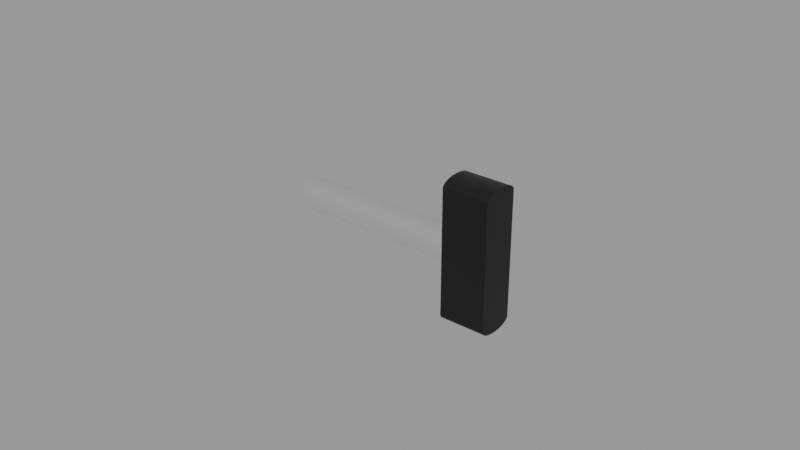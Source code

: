 # Source: dump-valve.blend  (saved by Blender 2.83.18; exported with 4.5.12 LTS)
import bpy
from mathutils import Matrix  # noqa: F401  (used for matrix-valued properties, if any)

bpy.ops.wm.read_factory_settings(use_empty=True)
scene = bpy.context.scene
scene.name = 'Empty'

# ---- materials (node trees are filled in below, after node groups)
mat_handlematerial = bpy.data.materials.new('HandleMaterial')
mat_handlematerial.use_transparent_shadow = False
mat_barmaterial = bpy.data.materials.new('BarMaterial')
mat_barmaterial.use_transparent_shadow = False

# ---- node groups
ng_auto_smooth = bpy.data.node_groups.new('Auto Smooth', 'GeometryNodeTree')
_s = ng_auto_smooth.interface.new_socket(name='Geometry', in_out='OUTPUT', socket_type='NodeSocketGeometry')
_s = ng_auto_smooth.interface.new_socket(name='Geometry', in_out='INPUT', socket_type='NodeSocketGeometry')
_s = ng_auto_smooth.interface.new_socket(name='Angle', in_out='INPUT', socket_type='NodeSocketFloat')
_s.subtype = 'ANGLE'
_s.min_value = 0.0
_s.max_value = 3.142
ng_auto_smooth.is_modifier = True
_N = ng_auto_smooth.nodes; _L = ng_auto_smooth.links
n0 = _N.new('NodeGroupOutput'); n0.name = 'Group Output'; n0.location = (480, -100)
n1 = _N.new('NodeGroupInput'); n1.name = 'Group Input'; n1.location = (-420, -300)
n2 = _N.new('NodeGroupInput'); n2.name = 'Group Input.001'; n2.location = (-60, -100)
n3 = _N.new('GeometryNodeSetShadeSmooth'); n3.name = 'Set Shade Smooth'; n3.location = (120, -100)
n3.domain = 'EDGE'
n4 = _N.new('GeometryNodeSetShadeSmooth'); n4.name = 'Set Shade Smooth.001'; n4.location = (300, -100)
n5 = _N.new('GeometryNodeInputMeshEdgeAngle'); n5.name = 'Edge Angle'; n5.location = (-420, -220)
n6 = _N.new('GeometryNodeInputEdgeSmooth'); n6.name = 'Is Edge Smooth'; n6.location = (-60, -160)
n7 = _N.new('GeometryNodeInputShadeSmooth'); n7.name = 'Is Face Smooth'; n7.location = (-240, -340)
n8 = _N.new('FunctionNodeBooleanMath'); n8.name = 'Boolean Math'; n8.location = (-60, -220)
n9 = _N.new('FunctionNodeCompare'); n9.name = 'Compare'; n9.location = (-240, -180)
n9.operation = 'LESS_EQUAL'
_L.new(n5.outputs[0], n9.inputs[0])
_L.new(n4.outputs[0], n0.inputs[0])
_L.new(n1.outputs[1], n9.inputs[1])
_L.new(n9.outputs[0], n8.inputs[0])
_L.new(n7.outputs[0], n8.inputs[1])
_L.new(n2.outputs[0], n3.inputs[0])
_L.new(n6.outputs[0], n3.inputs[1])
_L.new(n3.outputs[0], n4.inputs[0])
_L.new(n8.outputs[0], n3.inputs[2])
n0.is_active_output = True

# ---- material node trees
mat_handlematerial.use_nodes = True; mat_handlematerial.node_tree.nodes.clear()
_N = mat_handlematerial.node_tree.nodes; _L = mat_handlematerial.node_tree.links
n0 = _N.new('ShaderNodeBsdfPrincipled'); n0.name = 'Principled BSDF'; n0.location = (10, 300)
n0.distribution = 'GGX'
n0.subsurface_method = 'BURLEY'
n0.inputs[0].default_value = (0.0, 0.0, 0.0, 1.0)
n0.inputs[3].default_value = 1.45
n0.inputs[27].default_value = (0.0, 0.0, 0.0, 1.0)
n0.inputs[28].default_value = 1.0
n1 = _N.new('ShaderNodeOutputMaterial'); n1.name = 'Material Output'; n1.location = (300, 300)
_L.new(n0.outputs[0], n1.inputs[0])
n1.is_active_output = True
mat_barmaterial.use_nodes = True; mat_barmaterial.node_tree.nodes.clear()
_N = mat_barmaterial.node_tree.nodes; _L = mat_barmaterial.node_tree.links
n0 = _N.new('ShaderNodeBsdfPrincipled'); n0.name = 'Principled BSDF'; n0.location = (10, 300)
n0.distribution = 'GGX'
n0.subsurface_method = 'BURLEY'
n0.inputs[0].default_value = (1.0, 1.0, 1.0, 1.0)
n0.inputs[1].default_value = 1.0
n0.inputs[2].default_value = 0.3
n0.inputs[3].default_value = 1.45
n0.inputs[13].default_value = 1.0
n0.inputs[27].default_value = (0.0, 0.0, 0.0, 1.0)
n0.inputs[28].default_value = 1.0
n1 = _N.new('ShaderNodeOutputMaterial'); n1.name = 'Material Output'; n1.location = (300, 300)
_L.new(n0.outputs[0], n1.inputs[0])
n1.is_active_output = True

# ---- meshes
me_cylinder = bpy.data.meshes.new('Cylinder')
me_cylinder.from_pydata([(0.009079, 1.028e-08, 0.005), (0.009079, 0.0008683, 0.004924), (0.009079, 0.00171, 0.004698), (0.009079, 0.0025, 0.00433), (0.009079, 0.003214, 0.00383), (0.009079, 0.00383, 0.003214), (0.009079, 0.00433, 0.0025), (0.009079, 0.004698, 0.00171), (0.009079, 0.004924, 0.0008682), (0.009079, 0.005, 2.041e-10), (0.009079, 1.028e-08, -0.005), (0.009079, 0.0008683, -0.004924), (0.009079, 0.00171, -0.004698), (0.009079, 0.0025, -0.00433), (0.009079, 0.003214, -0.00383), (0.009079, 0.00383, -0.003214), (0.009079, 0.00433, -0.0025), (0.009079, 0.004698, -0.00171), (0.009079, 0.004924, -0.0008682), (0.009079, -0.004924, -0.0008682), (0.009079, -0.004698, -0.00171), (0.009079, -0.00433, -0.0025), (0.009079, -0.005, 2.041e-10), (0.009079, -0.004924, 0.0008682), (0.009079, -0.004698, 0.00171), (0.009079, -0.00433, 0.0025), (0.009079, -0.00383, 0.003214), (0.009079, -0.003214, 0.00383), (0.009079, -0.0025, 0.00433), (0.009079, -0.00171, 0.004698), (0.009079, -0.0008682, 0.004924), (0.009079, -0.00383, -0.003214), (0.009079, -0.003214, -0.00383), (0.009079, -0.0025, -0.00433), (0.009079, -0.00171, -0.004698), (0.009079, -0.0008682, -0.004924), (0.02408, 0.001042, -0.02246), (0.02408, -7.034e-09, -0.0225), (0.009079, -8.083e-09, -0.0225), (0.02408, 0.002052, -0.02235), (0.02408, 0.003, -0.02217), (0.02408, 0.003857, -0.02192), (0.02408, 0.004596, -0.02161), (0.02408, 0.005196, -0.02125), (0.02408, 0.005638, -0.02086), (0.02408, 0.005909, -0.02043), (0.02408, 0.006, -0.02), (0.02408, -0.005909, -0.02043), (0.02408, -0.006, -0.02), (0.02408, -0.005638, -0.02086), (0.02408, -0.005196, -0.02125), (0.02408, -0.004596, -0.02161), (0.02408, -0.003857, -0.02192), (0.02408, -0.003, -0.02217), (0.02408, -0.002052, -0.02235), (0.02408, -0.001042, -0.02246), (0.009079, 0.001042, -0.02246), (0.009079, 0.002052, -0.02235), (0.009079, 0.003, -0.02217), (0.009079, 0.003857, -0.02192), (0.009079, 0.004596, -0.02161), (0.009079, 0.005196, -0.02125), (0.009079, 0.005638, -0.02086), (0.009079, 0.005909, -0.02043), (0.009079, 0.006, -0.02), (0.009079, -0.006, -0.02), (0.009079, -0.005909, -0.02043), (0.009079, -0.005638, -0.02086), (0.009079, -0.005196, -0.02125), (0.02408, 0.001042, 0.02246), (0.02408, -7.034e-09, 0.0225), (0.009079, -8.083e-09, 0.0225), (0.02408, 0.002052, 0.02235), (0.02408, 0.003, 0.02217), (0.02408, 0.003857, 0.02192), (0.02408, 0.004596, 0.02161), (0.02408, 0.005196, 0.02125), (0.02408, 0.005638, 0.02086), (0.02408, 0.005909, 0.02043), (0.02408, 0.006, 0.02), (0.02408, -0.005909, 0.02043), (0.02408, -0.006, 0.02), (0.02408, -0.005638, 0.02086), (0.02408, -0.005196, 0.02125), (0.02408, -0.004596, 0.02161), (0.02408, -0.003857, 0.02192), (0.02408, -0.003, 0.02217), (0.02408, -0.002052, 0.02235), (0.02408, -0.001042, 0.02246), (0.009079, 0.001042, 0.02246), (0.009079, 0.002052, 0.02235), (0.009079, 0.003, 0.02217), (0.009079, 0.003857, 0.02192), (0.009079, 0.004596, 0.02161), (0.009079, 0.005196, 0.02125), (0.009079, 0.005638, 0.02086), (0.009079, 0.005909, 0.02043), (0.009079, 0.006, 0.02), (0.009079, -0.006, 0.02), (0.009079, -0.005909, 0.02043), (0.009079, -0.005638, 0.02086), (0.009079, -0.005196, 0.02125), (0.009079, -0.004596, 0.02161), (0.009079, -0.003857, 0.02192), (0.009079, -0.003, 0.02217), (0.009079, -0.002052, 0.02235), (0.009079, -0.001042, 0.02246), (0.009079, -0.006, -3.832e-10), (0.009079, 0.006, -3.832e-10), (0.009079, -0.004596, -0.02161), (0.009079, -0.003857, -0.02192), (0.009079, -0.003, -0.02217), (0.009079, -0.002052, -0.02235), (0.009079, -0.001042, -0.02246)], [], [(38, 56, 36, 37), (56, 57, 39, 36), (57, 58, 40, 39), (58, 59, 41, 40), (59, 60, 42, 41), (60, 61, 43, 42), (61, 62, 44, 43), (62, 63, 45, 44), (63, 64, 46, 45), (65, 66, 47, 48), (66, 67, 49, 47), (67, 68, 50, 49), (68, 109, 51, 50), (109, 110, 52, 51), (110, 111, 53, 52), (111, 112, 54, 53), (112, 113, 55, 54), (113, 38, 37, 55), (9, 18, 17, 16, 15, 14, 13, 12, 11, 10, 35, 34, 33, 32, 31, 21, 20, 19, 22, 107, 65, 66, 67, 68, 109, 110, 111, 112, 113, 38, 56, 57, 58, 59, 60, 61, 62, 63, 64, 108), (97, 79, 46, 64, 108), (71, 70, 69, 89), (89, 69, 72, 90), (90, 72, 73, 91), (91, 73, 74, 92), (92, 74, 75, 93), (93, 75, 76, 94), (94, 76, 77, 95), (95, 77, 78, 96), (96, 78, 79, 97), (98, 81, 80, 99), (99, 80, 82, 100), (100, 82, 83, 101), (101, 83, 84, 102), (102, 84, 85, 103), (103, 85, 86, 104), (104, 86, 87, 105), (105, 87, 88, 106), (106, 88, 70, 71), (9, 108, 97, 96, 95, 94, 93, 92, 91, 90, 89, 71, 106, 105, 104, 103, 102, 101, 100, 99, 98, 107, 22, 23, 24, 25, 26, 27, 28, 29, 30, 0, 1, 2, 3, 4, 5, 6, 7, 8), (48, 81, 98, 107, 65), (88, 87, 86, 85, 84, 83, 82, 80, 81, 48, 47, 49, 50, 51, 52, 53, 54, 55, 37, 36, 39, 40, 41, 42, 43, 44, 45, 46, 79, 78, 77, 76, 75, 74, 73, 72, 69, 70)])
me_cylinder.polygons.foreach_set('use_smooth', [True] * 41)
_uv = me_cylinder.uv_layers.new(name='UVMap')
_uv.uv.foreach_set('vector', [1.0, 0.8571, 0.9722, 0.8571, 0.9722, 1.0, 1.0, 1.0, 0.9722, 0.8571, 0.9444, 0.8571, 0.9444, 1.0, 0.9722, 1.0, 0.9444, 0.8571, 0.9167, 0.8571, 0.9167, 1.0, 0.9444, 1.0, 0.9167, 0.8571, 0.8889, 0.8571, 0.8889, 1.0, 0.9167, 1.0, 0.8889, 0.8571, 0.8611, 0.8571, 0.8611, 1.0, 0.8889, 1.0, 0.8611, 0.8571, 0.8333, 0.8571, 0.8333, 1.0, 0.8611, 1.0, 0.8333, 0.8571, 0.8056, 0.8571, 0.8056, 1.0, 0.8333, 1.0, 0.8056, 0.8571, 0.7778, 0.8571, 0.7778, 1.0, 0.8056, 1.0, 0.7778, 0.8571, 0.75, 0.8571, 0.75, 1.0, 0.7778, 1.0, 0.25, 0.8571, 0.2222, 0.8571, 0.2222, 1.0, 0.25, 1.0, 0.2222, 0.8571, 0.1944, 0.8571, 0.1944, 1.0, 0.2222, 1.0, 0.1944, 0.8571, 0.1667, 0.8571, 0.1667, 1.0, 0.1944, 1.0, 0.1667, 0.8571, 0.1389, 0.8571, 0.1389, 1.0, 0.1667, 1.0, 0.1389, 0.8571, 0.1111, 0.8571, 0.1111, 1.0, 0.1389, 1.0, 0.1111, 0.8571, 0.08333, 0.8571, 0.08333, 1.0, 0.1111, 1.0, 0.08333, 0.8571, 0.05556, 0.8571, 0.05556, 1.0, 0.08333, 1.0, 0.05556, 0.8571, 0.02778, 0.8571, 0.02778, 1.0, 0.05556, 1.0, 0.02778, 0.8571, -5.253e-07, 0.8571, -3.316e-07, 1.0, 0.02778, 1.0, 0.75, 0.8571, 0.7778, 0.8571, 0.8056, 0.8571, 0.8333, 0.8571, 0.8611, 0.8571, 0.8889, 0.8571, 0.9167, 0.8571, 0.9444, 0.8571, 0.9722, 0.8571, -5.253e-07, 0.8571, 0.02778, 0.8571, 0.05556, 0.8571, 0.08333, 0.8571, 0.1111, 0.8571, 0.1389, 0.8571, 0.1667, 0.8571, 0.1944, 0.8571, 0.2222, 0.8571, 0.25, 0.8571, 0.0, 0.0, 0.0, 0.0, 0.2222, 0.8571, 0.1944, 0.8571, 0.1667, 0.8571, 0.1389, 0.8571, 0.1111, 0.8571, 0.08333, 0.8571, 0.05556, 0.8571, 0.02778, 0.8571, 1.0, 0.8571, 0.9722, 0.8571, 0.9444, 0.8571, 0.9167, 0.8571, 0.8889, 0.8571, 0.8611, 0.8571, 0.8333, 0.8571, 0.8056, 0.8571, 0.7778, 0.8571, 0.75, 0.8571, 0.0, 0.0, 0.75, 0.8571, 0.49, 0.25, 0.49, 0.25, 0.75, 0.8571, 0.0, 0.0, 1.0, 0.8571, 1.0, 1.0, 0.9722, 1.0, 0.9722, 0.8571, 0.9722, 0.8571, 0.9722, 1.0, 0.9444, 1.0, 0.9444, 0.8571, 0.9444, 0.8571, 0.9444, 1.0, 0.9167, 1.0, 0.9167, 0.8571, 0.9167, 0.8571, 0.9167, 1.0, 0.8889, 1.0, 0.8889, 0.8571, 0.8889, 0.8571, 0.8889, 1.0, 0.8611, 1.0, 0.8611, 0.8571, 0.8611, 0.8571, 0.8611, 1.0, 0.8333, 1.0, 0.8333, 0.8571, 0.8333, 0.8571, 0.8333, 1.0, 0.8056, 1.0, 0.8056, 0.8571, 0.8056, 0.8571, 0.8056, 1.0, 0.7778, 1.0, 0.7778, 0.8571, 0.7778, 0.8571, 0.7778, 1.0, 0.75, 1.0, 0.75, 0.8571, 0.25, 0.8571, 0.25, 1.0, 0.2222, 1.0, 0.2222, 0.8571, 0.2222, 0.8571, 0.2222, 1.0, 0.1944, 1.0, 0.1944, 0.8571, 0.1944, 0.8571, 0.1944, 1.0, 0.1667, 1.0, 0.1667, 0.8571, 0.1667, 0.8571, 0.1667, 1.0, 0.1389, 1.0, 0.1389, 0.8571, 0.1389, 0.8571, 0.1389, 1.0, 0.1111, 1.0, 0.1111, 0.8571, 0.1111, 0.8571, 0.1111, 1.0, 0.08333, 1.0, 0.08333, 0.8571, 0.08333, 0.8571, 0.08333, 1.0, 0.05556, 1.0, 0.05556, 0.8571, 0.05556, 0.8571, 0.05556, 1.0, 0.02778, 1.0, 0.02778, 0.8571, 0.02778, 0.8571, 0.02778, 1.0, -3.316e-07, 1.0, -5.253e-07, 0.8571, 0.75, 0.8571, 0.0, 0.0, 0.75, 0.8571, 0.7778, 0.8571, 0.8056, 0.8571, 0.8333, 0.8571, 0.8611, 0.8571, 0.8889, 0.8571, 0.9167, 0.8571, 0.9444, 0.8571, 0.9722, 0.8571, 1.0, 0.8571, 0.02778, 0.8571, 0.05556, 0.8571, 0.08333, 0.8571, 0.1111, 0.8571, 0.1389, 0.8571, 0.1667, 0.8571, 0.1944, 0.8571, 0.2222, 0.8571, 0.0, 0.0, 0.0, 0.0, 0.25, 0.8571, 0.2222, 0.8571, 0.1944, 0.8571, 0.1667, 0.8571, 0.1389, 0.8571, 0.1111, 0.8571, 0.08333, 0.8571, 0.05556, 0.8571, 0.02778, 0.8571, -5.253e-07, 0.8571, 0.9722, 0.8571, 0.9444, 0.8571, 0.9167, 0.8571, 0.8889, 0.8571, 0.8611, 0.8571, 0.8333, 0.8571, 0.8056, 0.8571, 0.7778, 0.8571, 0.01, 0.25, 0.01, 0.25, 0.0, 0.0, 0.0, 0.0, 0.0, 0.0, 0.2083, 0.4864, 0.1679, 0.4755, 0.13, 0.4578, 0.09573, 0.4339, 0.06615, 0.4043, 0.04215, 0.37, 0.02447, 0.3321, 0.01365, 0.2917, 0.01, 0.25, 0.01, 0.25, 0.01365, 0.2917, 0.02447, 0.3321, 0.04215, 0.37, 0.06615, 0.4043, 0.09573, 0.4339, 0.13, 0.4578, 0.1679, 0.4755, 0.2083, 0.4864, 0.25, 0.49, 0.2917, 0.4864, 0.3321, 0.4755, 0.37, 0.4578, 0.4043, 0.4339, 0.4339, 0.4043, 0.4578, 0.37, 0.4755, 0.3321, 0.4864, 0.2917, 0.49, 0.25, 0.49, 0.25, 0.4864, 0.2917, 0.4755, 0.3321, 0.4578, 0.37, 0.4339, 0.4043, 0.4043, 0.4339, 0.37, 0.4578, 0.3321, 0.4755, 0.2917, 0.4864, 0.25, 0.49])
me_cylinder.materials.append(mat_handlematerial)
me_cylinder.use_remesh_fix_poles = True
me_cylinder.use_remesh_preserve_attributes = False
me_cylinder.use_mirror_vertex_groups = False
me_cylinder.update()
me_cylinder_001 = bpy.data.meshes.new('Cylinder.001')
me_cylinder_001.from_pydata([(-0.04592, 9.973e-09, 0.005), (-0.04592, 0.0008683, 0.004924), (-0.04592, 0.00171, 0.004698), (-0.04592, 0.0025, 0.00433), (-0.04592, 0.003214, 0.00383), (-0.04592, 0.00383, 0.003214), (-0.04592, 0.00433, 0.0025), (-0.04592, 0.004698, 0.00171), (-0.04592, 0.004924, 0.0008682), (-0.04592, 0.005, 2.608e-09), (-0.04592, 9.973e-09, -0.005), (-0.04592, 0.0008683, -0.004924), (-0.04592, 0.00171, -0.004698), (-0.04592, 0.0025, -0.00433), (-0.04592, 0.003214, -0.00383), (-0.04592, 0.00383, -0.003214), (-0.04592, 0.00433, -0.0025), (-0.04592, 0.004698, -0.00171), (-0.04592, 0.004924, -0.0008682), (-0.04592, -0.004924, -0.0008682), (-0.04592, -0.004698, -0.00171), (-0.04592, -0.00433, -0.0025), (-0.04592, -0.00383, -0.003214), (-0.04592, -0.003214, -0.00383), (-0.04592, -0.005, 2.608e-09), (-0.04592, -0.004924, 0.0008682), (-0.04592, -0.004698, 0.00171), (-0.04592, -0.00433, 0.0025), (-0.04592, -0.00383, 0.003214), (-0.04592, -0.003214, 0.00383), (-0.04592, -0.0025, 0.00433), (-0.04592, -0.00171, 0.004698), (-0.04592, -0.0008682, 0.004924), (0.009079, 1.028e-08, 0.005), (0.009079, 0.0008683, 0.004924), (0.009079, 0.00171, 0.004698), (0.009079, 0.0025, 0.00433), (0.009079, 0.003214, 0.00383), (0.009079, 0.00383, 0.003214), (0.009079, 0.00433, 0.0025), (0.009079, 0.004698, 0.00171), (0.009079, 0.004924, 0.0008682), (0.009079, 0.005, 2.041e-10), (-0.04592, -0.0025, -0.00433), (-0.04592, -0.00171, -0.004698), (-0.04592, -0.0008682, -0.004924), (0.009079, 1.028e-08, -0.005), (0.009079, 0.0008683, -0.004924), (0.009079, 0.00171, -0.004698), (0.009079, 0.0025, -0.00433), (0.009079, 0.003214, -0.00383), (0.009079, 0.00383, -0.003214), (0.009079, 0.00433, -0.0025), (0.009079, 0.004698, -0.00171), (0.009079, 0.004924, -0.0008682), (0.009079, -0.004924, -0.0008682), (0.009079, -0.004698, -0.00171), (0.009079, -0.00433, -0.0025), (0.009079, -0.005, 2.041e-10), (0.009079, -0.004924, 0.0008682), (0.009079, -0.004698, 0.00171), (0.009079, -0.00433, 0.0025), (0.009079, -0.00383, 0.003214), (0.009079, -0.003214, 0.00383), (0.009079, -0.0025, 0.00433), (0.009079, -0.00171, 0.004698), (0.009079, -0.0008682, 0.004924), (0.009079, -0.00383, -0.003214), (0.009079, -0.003214, -0.00383), (0.009079, -0.0025, -0.00433), (0.009079, -0.00171, -0.004698), (0.009079, -0.0008682, -0.004924)], [], [(32, 66, 33, 0), (31, 65, 66, 32), (30, 64, 65, 31), (29, 63, 64, 30), (28, 62, 63, 29), (27, 61, 62, 28), (26, 60, 61, 27), (25, 59, 60, 26), (24, 58, 59, 25), (11, 12, 48, 47), (10, 11, 47, 46), (12, 13, 49, 48), (13, 14, 50, 49), (14, 15, 51, 50), (15, 16, 52, 51), (16, 17, 53, 52), (17, 18, 54, 53), (18, 9, 42, 54), (24, 19, 55, 58), (19, 20, 56, 55), (20, 21, 57, 56), (21, 22, 67, 57), (22, 23, 68, 67), (23, 43, 69, 68), (43, 44, 70, 69), (44, 45, 71, 70), (45, 10, 46, 71), (8, 41, 42, 9), (7, 40, 41, 8), (6, 39, 40, 7), (5, 38, 39, 6), (4, 37, 38, 5), (3, 36, 37, 4), (2, 35, 36, 3), (1, 34, 35, 2), (0, 33, 34, 1)])
me_cylinder_001.polygons.foreach_set('use_smooth', [True] * 36)
_uv = me_cylinder_001.uv_layers.new(name='UVMap')
_uv.uv.foreach_set('vector', [0.02778, 0.5, 0.02778, 0.8571, -5.253e-07, 0.8571, -3.316e-07, 0.5, 0.05556, 0.5, 0.05556, 0.8571, 0.02778, 0.8571, 0.02778, 0.5, 0.08333, 0.5, 0.08333, 0.8571, 0.05556, 0.8571, 0.05556, 0.5, 0.1111, 0.5, 0.1111, 0.8571, 0.08333, 0.8571, 0.08333, 0.5, 0.1389, 0.5, 0.1389, 0.8571, 0.1111, 0.8571, 0.1111, 0.5, 0.1667, 0.5, 0.1667, 0.8571, 0.1389, 0.8571, 0.1389, 0.5, 0.1944, 0.5, 0.1944, 0.8571, 0.1667, 0.8571, 0.1667, 0.5, 0.2222, 0.5, 0.2222, 0.8571, 0.1944, 0.8571, 0.1944, 0.5, 0.25, 0.5, 0.25, 0.8571, 0.2222, 0.8571, 0.2222, 0.5, 0.9722, 0.5, 0.9444, 0.5, 0.9444, 0.8571, 0.9722, 0.8571, 1.0, 0.5, 0.9722, 0.5, 0.9722, 0.8571, 1.0, 0.8571, 0.9444, 0.5, 0.9167, 0.5, 0.9167, 0.8571, 0.9444, 0.8571, 0.9167, 0.5, 0.8889, 0.5, 0.8889, 0.8571, 0.9167, 0.8571, 0.8889, 0.5, 0.8611, 0.5, 0.8611, 0.8571, 0.8889, 0.8571, 0.8611, 0.5, 0.8333, 0.5, 0.8333, 0.8571, 0.8611, 0.8571, 0.8333, 0.5, 0.8056, 0.5, 0.8056, 0.8571, 0.8333, 0.8571, 0.8056, 0.5, 0.7778, 0.5, 0.7778, 0.8571, 0.8056, 0.8571, 0.7778, 0.5, 0.75, 0.5, 0.75, 0.8571, 0.7778, 0.8571, 0.25, 0.5, 0.2222, 0.5, 0.2222, 0.8571, 0.25, 0.8571, 0.2222, 0.5, 0.1944, 0.5, 0.1944, 0.8571, 0.2222, 0.8571, 0.1944, 0.5, 0.1667, 0.5, 0.1667, 0.8571, 0.1944, 0.8571, 0.1667, 0.5, 0.1389, 0.5, 0.1389, 0.8571, 0.1667, 0.8571, 0.1389, 0.5, 0.1111, 0.5, 0.1111, 0.8571, 0.1389, 0.8571, 0.1111, 0.5, 0.08333, 0.5, 0.08333, 0.8571, 0.1111, 0.8571, 0.08333, 0.5, 0.05556, 0.5, 0.05556, 0.8571, 0.08333, 0.8571, 0.05556, 0.5, 0.02778, 0.5, 0.02778, 0.8571, 0.05556, 0.8571, 0.02778, 0.5, -3.316e-07, 0.5, -5.253e-07, 0.8571, 0.02778, 0.8571, 0.7778, 0.5, 0.7778, 0.8571, 0.75, 0.8571, 0.75, 0.5, 0.8056, 0.5, 0.8056, 0.8571, 0.7778, 0.8571, 0.7778, 0.5, 0.8333, 0.5, 0.8333, 0.8571, 0.8056, 0.8571, 0.8056, 0.5, 0.8611, 0.5, 0.8611, 0.8571, 0.8333, 0.8571, 0.8333, 0.5, 0.8889, 0.5, 0.8889, 0.8571, 0.8611, 0.8571, 0.8611, 0.5, 0.9167, 0.5, 0.9167, 0.8571, 0.8889, 0.8571, 0.8889, 0.5, 0.9444, 0.5, 0.9444, 0.8571, 0.9167, 0.8571, 0.9167, 0.5, 0.9722, 0.5, 0.9722, 0.8571, 0.9444, 0.8571, 0.9444, 0.5, 1.0, 0.5, 1.0, 0.8571, 0.9722, 0.8571, 0.9722, 0.5])
me_cylinder_001.materials.append(mat_barmaterial)
me_cylinder_001.use_remesh_fix_poles = True
me_cylinder_001.use_remesh_preserve_attributes = False
me_cylinder_001.use_mirror_vertex_groups = False
me_cylinder_001.update()

# ---- objects
ob_handle = bpy.data.objects.new('Handle', me_cylinder)
ob_bar = bpy.data.objects.new('Bar', me_cylinder_001)

# ---- transforms, parenting, visibility, modifiers, constraints
ob_handle.location = (-0.009079, -1.163e-08, -1.078e-09)
ob_handle.lineart.crease_threshold = 0.0
_m = ob_handle.modifiers.new('Auto Smooth', 'NODES')
_m.node_group = ng_auto_smooth
_gi = [s.identifier for s in ng_auto_smooth.interface.items_tree if s.item_type == 'SOCKET' and s.in_out == 'INPUT']
_m[_gi[1]] = 0.5236  # Angle
ob_bar.location = (-0.009079, -1.163e-08, -1.078e-09)
ob_bar.lineart.crease_threshold = 0.0
_m = ob_bar.modifiers.new('Auto Smooth', 'NODES')
_m.node_group = ng_auto_smooth
_gi = [s.identifier for s in ng_auto_smooth.interface.items_tree if s.item_type == 'SOCKET' and s.in_out == 'INPUT']
_m[_gi[1]] = 0.5236  # Angle

# ---- collection membership
scene.collection.objects.link(ob_handle)
scene.collection.objects.link(ob_bar)

# ---- scene / render settings (as saved in the file)
scene.frame_start = 1; scene.frame_end = 250; scene.frame_set(1)
scene.render.engine = 'BLENDER_EEVEE_NEXT'
scene.render.image_settings.exr_codec = 'NONE'
scene.render.simplify_subdivision_render = 0
scene.render.simplify_child_particles_render = 0.0
scene.cycles.use_denoising = False
scene.cycles.samples = 128
scene.cycles.sampling_pattern = 'TABULATED_SOBOL'
scene.cycles.use_adaptive_sampling = False
scene.cycles.use_light_tree = False
scene.view_settings.view_transform = 'Filmic'
bpy.context.view_layer.update()

# ---- added for rendering (the .blend has no active camera and no usable light): camera, sun + grey world if the file has none
cam_auto = bpy.data.cameras.new('AutoCamera')
cam_auto.lens = 50.0
cam_auto.sensor_width = 36.0
cam_auto.clip_end = 1000.0
ob_auto_camera = bpy.data.objects.new('AutoCamera', cam_auto)
scene.collection.objects.link(ob_auto_camera)
ob_auto_camera.location = (0.165045, -0.222054, 0.148036)
ob_auto_camera.rotation_euler = (1.09748, -7.21219e-08, 0.694738)
scene.camera = ob_auto_camera
light_auto_sun = bpy.data.lights.new('AutoSun', 'SUN')
light_auto_sun.energy = 3.0
light_auto_sun.angle = 0.0523599
ob_auto_sun = bpy.data.objects.new('AutoSun', light_auto_sun)
scene.collection.objects.link(ob_auto_sun)
ob_auto_sun.rotation_euler = (0.872665, 0.174533, 0.523599)
if scene.world is None:
    world_auto = bpy.data.worlds.new('AutoWorld')
    world_auto.color = (0.3, 0.3, 0.3)
    scene.world = world_auto
bpy.context.view_layer.update()
